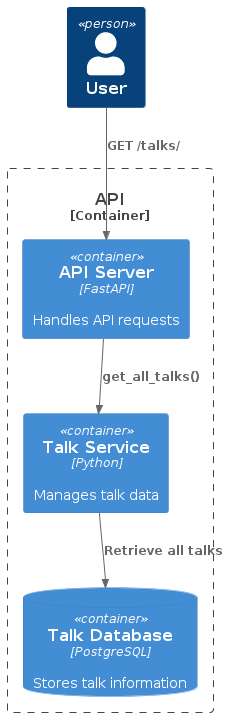

The diagram above was rendered by PlantUML. Its source (embedded in the PNG):
@startuml
!define RECTANGLE_RECTANGLE
!include <C4/C4_Container.puml>

Person(user, "User")
Container_Boundary(api, "API") {
    Container(apiServer, "API Server", "FastAPI", "Handles API requests")
    Container(talkService, "Talk Service", "Python", "Manages talk data")
    ContainerDb(talkDb, "Talk Database", "PostgreSQL", "Stores talk information")
}

Rel(user, apiServer, "GET /talks/")
Rel(apiServer, talkService, "get_all_talks()")
Rel(talkService, talkDb, "Retrieve all talks")
@enduml